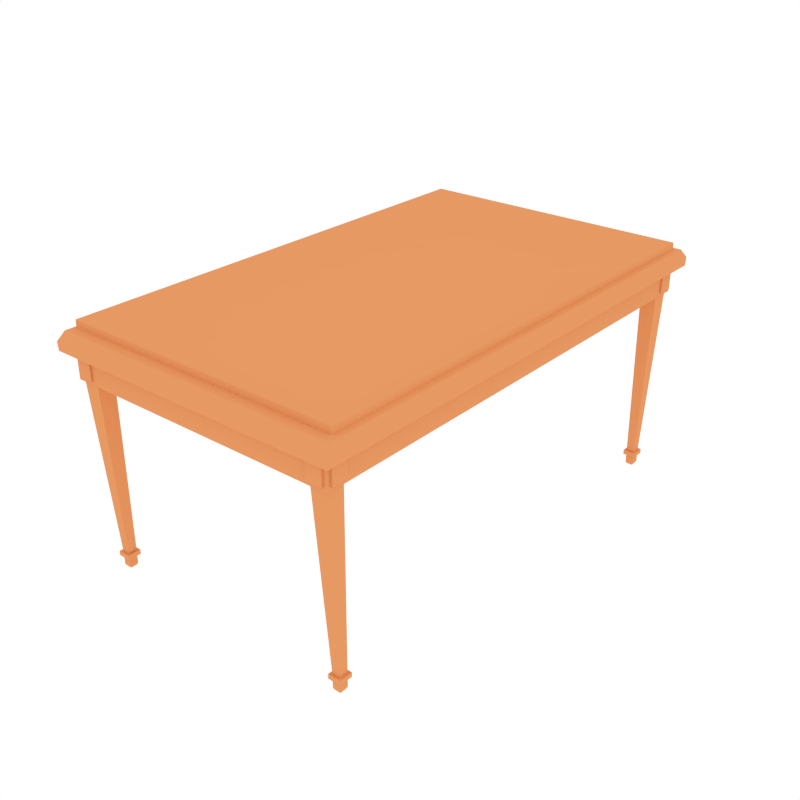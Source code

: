 # Source: BigTable.blend  (saved by Blender 2.79.0; exported with 4.5.12 LTS)
import bpy
from mathutils import Matrix  # noqa: F401  (used for matrix-valued properties, if any)

bpy.ops.wm.read_factory_settings(use_empty=True)
scene = bpy.context.scene
scene.name = 'Scene'

# ---- collections
col_collection_1 = bpy.data.collections.new('Collection 1'); scene.collection.children.link(col_collection_1)

# ---- materials (node trees are filled in below, after node groups)
mat_material_004 = bpy.data.materials.new('Material.004')
mat_material_004.alpha_threshold = 0.0
mat_material_004.use_transparent_shadow = False
mat_material_004.diffuse_color = (0.8, 0.3204, 0.1241, 1.0)
mat_material_004.roughness = 0.5

# ---- material node trees

# ---- world
world_world = bpy.data.worlds.new('World'); scene.world = world_world
world_world.color = (1.0, 1.0, 1.0)
world_world.use_sun_shadow = False
world_world.sun_shadow_jitter_overblur = 0.0
world_world.cycles.sampling_method = 'NONE'
world_world.cycles.sample_map_resolution = 256

# ---- meshes
me_cube = bpy.data.meshes.new('Cube')
me_cube.from_pydata([(0.0, -2.489, -0.08345), (0.0, -2.431, 0.08345), (0.0, 0.0, -0.3393), (0.0, -2.35, 0.1628), (1.46, -2.489, -0.08345), (1.427, -2.431, 0.08345), (1.46, 0.0, -0.08345), (1.427, 0.0, 0.08345), (0.0, -2.35, 0.09933), (1.382, 0.0, 0.09933), (1.382, -2.35, 0.09933), (0.0, 0.0, 0.1628), (1.382, 0.0, 0.1628), (1.382, -2.35, 0.1628), (0.0, -2.493, 0.0), (1.462, 0.0, 0.0), (1.462, -2.493, 0.0), (1.151, -2.396, -0.3393), (0.0, -2.396, -0.08345), (1.364, 0.0, -0.08345), (1.364, -2.396, -0.08345), (0.0, -2.396, -0.3393), (1.364, 0.0, -0.3393), (1.364, -2.396, -0.3393), (1.364, -2.173, -0.3393), (1.151, -2.173, -0.3393), (1.218, -2.258, -2.055), (1.297, -2.258, -2.055), (1.297, -2.175, -2.055), (1.218, -2.175, -2.055), (1.364, -2.173, -0.08345), (1.46, -2.173, -0.08345), (1.151, -2.396, -0.08345), (1.151, -2.489, -0.08345), (1.364, -2.362, -0.1218), (1.364, -2.362, -0.301), (1.364, -2.206, -0.301), (1.364, -2.206, -0.1218), (1.183, -2.396, -0.1218), (1.332, -2.396, -0.1218), (1.183, -2.396, -0.301), (1.332, -2.396, -0.301), (1.183, -2.416, -0.1218), (1.332, -2.416, -0.1218), (1.183, -2.416, -0.301), (1.332, -2.416, -0.301), (1.384, -2.362, -0.1218), (1.384, -2.362, -0.301), (1.384, -2.206, -0.301), (1.384, -2.206, -0.1218), (1.196, -2.282, -2.055), (1.32, -2.282, -2.055), (1.32, -2.152, -2.055), (1.196, -2.152, -2.055), (1.196, -2.282, -2.099), (1.32, -2.282, -2.099), (1.32, -2.152, -2.099), (1.196, -2.152, -2.099), (1.218, -2.258, -2.099), (1.297, -2.258, -2.099), (1.297, -2.176, -2.099), (1.218, -2.176, -2.099), (1.218, -2.258, -2.191), (1.227, -2.249, -2.211), (1.288, -2.249, -2.211), (1.297, -2.258, -2.191), (1.288, -2.185, -2.211), (1.297, -2.176, -2.191), (1.218, -2.176, -2.191), (1.227, -2.185, -2.211), (1.337, -2.202, -0.3558), (1.178, -2.202, -0.3558), (1.337, -2.367, -0.3558), (1.178, -2.367, -0.3558)], [], [(1, 5, 10, 8), (10, 9, 12, 13), (15, 7, 5, 16), (16, 5, 1, 14), (4, 33, 32, 20), (5, 7, 9, 10), (12, 11, 3, 13), (8, 10, 13, 3), (4, 16, 33), (6, 15, 16, 31), (19, 30, 24, 22), (6, 31, 30, 19), (2, 22, 24, 25), (23, 20, 39, 41), (26, 29, 53, 50), (71, 70, 28, 29), (25, 17, 21, 2), (70, 72, 27, 28), (73, 71, 29, 26), (72, 73, 26, 27), (23, 24, 36, 35), (30, 31, 4, 20), (31, 16, 4), (17, 32, 18, 21), (32, 33, 0, 18), (33, 16, 14, 0), (34, 35, 47, 46), (20, 23, 35, 34), (24, 30, 37, 36), (30, 20, 34, 37), (38, 40, 44, 42), (20, 32, 38, 39), (17, 23, 41, 40), (32, 17, 40, 38), (43, 42, 44, 45), (40, 41, 45, 44), (41, 39, 43, 45), (39, 38, 42, 43), (48, 49, 46, 47), (36, 37, 49, 48), (35, 36, 48, 47), (37, 34, 46, 49), (53, 52, 56, 57), (27, 26, 50, 51), (29, 28, 52, 53), (28, 27, 51, 52), (56, 55, 59, 60), (52, 51, 55, 56), (50, 53, 57, 54), (51, 50, 54, 55), (60, 59, 65, 67), (54, 57, 61, 58), (55, 54, 58, 59), (57, 56, 60, 61), (58, 61, 68, 62), (63, 69, 66, 64), (61, 60, 67, 68), (63, 64, 65, 62), (64, 66, 67, 65), (62, 68, 69, 63), (68, 67, 66, 69), (59, 58, 62, 65), (23, 17, 73, 72), (17, 25, 71, 73), (24, 23, 72, 70), (25, 24, 70, 71)])
me_cube.materials.append(mat_material_004)
me_cube.use_remesh_preserve_volume = False
me_cube.use_remesh_preserve_attributes = False
me_cube.use_mirror_vertex_groups = False
me_cube.update()

# ---- objects
ob_smalltable = bpy.data.objects.new('SmallTable', me_cube)

# ---- transforms, parenting, visibility, modifiers, constraints
ob_smalltable.location = (0.0, 0.0, 0.0)
ob_smalltable.lineart.crease_threshold = 0.0
_m = ob_smalltable.modifiers.new('Mirror', 'MIRROR')
_m.use_axis = (True, True, False)
_m.use_clip = True

# ---- collection membership
col_collection_1.objects.link(ob_smalltable)

# ---- scene / render settings (as saved in the file)
scene.frame_start = 1; scene.frame_end = 250; scene.frame_set(0)
scene.render.engine = 'BLENDER_EEVEE_NEXT'
scene.render.resolution_x = 1000
scene.render.resolution_y = 1000
scene.render.dither_intensity = 0.0
scene.cycles.samples = 200
scene.cycles.sampling_pattern = 'TABULATED_SOBOL'
scene.cycles.light_sampling_threshold = 0.0
scene.cycles.use_adaptive_sampling = False
scene.cycles.use_light_tree = False
scene.cycles.caustics_reflective = False
scene.cycles.caustics_refractive = False
scene.cycles.blur_glossy = 0.0
scene.cycles.max_bounces = 2
scene.cycles.pixel_filter_type = 'GAUSSIAN'
scene.cycles.sample_clamp_indirect = 0.0
scene.view_settings.view_transform = 'Standard'
bpy.context.view_layer.update()

# ---- added for rendering (the .blend has no active camera): camera
cam_auto = bpy.data.cameras.new('AutoCamera')
cam_auto.lens = 50.0
cam_auto.sensor_width = 36.0
cam_auto.clip_end = 1000.0
ob_auto_camera = bpy.data.objects.new('AutoCamera', cam_auto)
scene.collection.objects.link(ob_auto_camera)
ob_auto_camera.location = (5.78121, -6.93745, 3.60077)
ob_auto_camera.rotation_euler = (1.09748, -7.21219e-08, 0.694738)
scene.camera = ob_auto_camera
bpy.context.view_layer.update()
